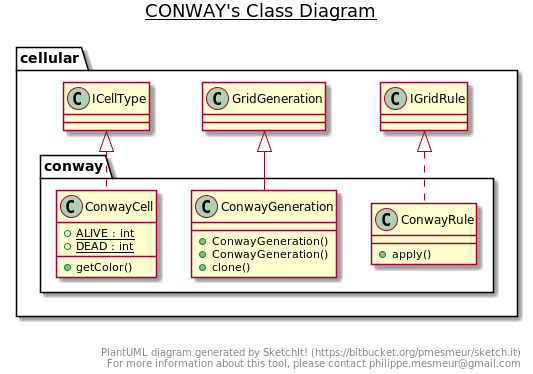

The diagram above was rendered by PlantUML. Its source (embedded in the PNG):
@startuml

title __CONWAY's Class Diagram__\n

  namespace cellular {
    namespace conway {
      class cellular.conway.ConwayCell {
          {static} + ALIVE : int
          {static} + DEAD : int
          + getColor()
      }
    }
  }
  

  namespace cellular {
    namespace conway {
      class cellular.conway.ConwayGeneration {
          + ConwayGeneration()
          + ConwayGeneration()
          + clone()
      }
    }
  }
  

  namespace cellular {
    namespace conway {
      class cellular.conway.ConwayRule {
          + apply()
      }
    }
  }
  

  cellular.conway.ConwayCell .up.|> cellular.ICellType
  cellular.conway.ConwayGeneration -up-|> cellular.GridGeneration
  cellular.conway.ConwayRule .up.|> cellular.IGridRule


right footer


PlantUML diagram generated by SketchIt! (https://bitbucket.org/pmesmeur/sketch.it)
For more information about this tool, please contact philippe.mesmeur@gmail.com
endfooter

@enduml